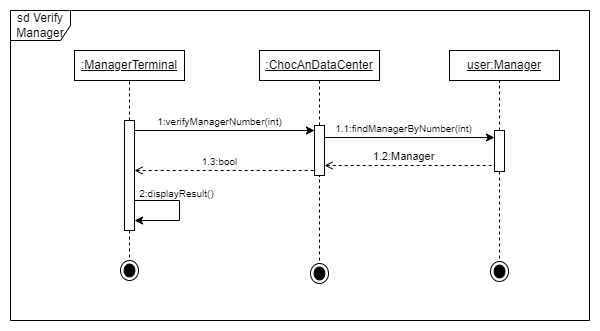

The diagram above was exported from draw.io. Its source (the exported page's mxGraphModel, read from the mxfile embedded in the PNG):
<mxGraphModel dx="880" dy="426" grid="1" gridSize="10" guides="1" tooltips="1" connect="1" arrows="1" fold="1" page="1" pageScale="1" pageWidth="850" pageHeight="1100" math="0" shadow="0">
  <root>
    <mxCell id="0" />
    <mxCell id="1" parent="0" />
    <mxCell id="7ErHv3x1VgtGj3aBP4I6-1" value="&lt;u&gt;:ManagerTerminal&lt;/u&gt;" style="html=1;whiteSpace=wrap;" parent="1" vertex="1">
      <mxGeometry x="105" y="90" width="110" height="30" as="geometry" />
    </mxCell>
    <mxCell id="7ErHv3x1VgtGj3aBP4I6-2" value="&lt;u&gt;:ChocAnDataCenter&lt;/u&gt;" style="html=1;whiteSpace=wrap;" parent="1" vertex="1">
      <mxGeometry x="290" y="90" width="120" height="30" as="geometry" />
    </mxCell>
    <mxCell id="7ErHv3x1VgtGj3aBP4I6-3" value="&lt;u&gt;user:Manager&lt;/u&gt;" style="html=1;whiteSpace=wrap;" parent="1" vertex="1">
      <mxGeometry x="480" y="90" width="110" height="30" as="geometry" />
    </mxCell>
    <mxCell id="1ri3c4OiX4hSRBuU_x4U-1" value="" style="html=1;points=[[0,0,0,0,5],[0,1,0,0,-5],[1,0,0,0,5],[1,1,0,0,-5]];perimeter=orthogonalPerimeter;outlineConnect=0;targetShapes=umlLifeline;portConstraint=eastwest;newEdgeStyle={&quot;curved&quot;:0,&quot;rounded&quot;:0};" parent="1" vertex="1">
      <mxGeometry x="155" y="160" width="10" height="110" as="geometry" />
    </mxCell>
    <mxCell id="TBMiLHb9y-7ohlfpvTaQ-1" value="" style="endArrow=classic;html=1;rounded=0;entryX=0;entryY=0;entryDx=0;entryDy=5;entryPerimeter=0;" parent="1" edge="1">
      <mxGeometry width="50" height="50" relative="1" as="geometry">
        <mxPoint x="165" y="170" as="sourcePoint" />
        <mxPoint x="345" y="170" as="targetPoint" />
      </mxGeometry>
    </mxCell>
    <mxCell id="rLJLjwTDTRNBHUxLaBLv-1" value="&lt;font style=&quot;font-size: 10px;&quot;&gt;1:verifyManagerNumber(int)&lt;/font&gt;" style="edgeLabel;html=1;align=center;verticalAlign=middle;resizable=0;points=[];labelBackgroundColor=none;" parent="TBMiLHb9y-7ohlfpvTaQ-1" connectable="0" vertex="1">
      <mxGeometry x="0.3143" y="2" relative="1" as="geometry">
        <mxPoint x="-34" y="-8" as="offset" />
      </mxGeometry>
    </mxCell>
    <mxCell id="rLJLjwTDTRNBHUxLaBLv-3" value="" style="endArrow=none;html=1;rounded=0;entryX=0.5;entryY=1;entryDx=0;entryDy=0;dashed=1;" parent="1" target="7ErHv3x1VgtGj3aBP4I6-1" edge="1">
      <mxGeometry width="50" height="50" relative="1" as="geometry">
        <mxPoint x="160" y="160" as="sourcePoint" />
        <mxPoint x="440" y="170" as="targetPoint" />
      </mxGeometry>
    </mxCell>
    <mxCell id="rLJLjwTDTRNBHUxLaBLv-4" value="" style="html=1;points=[[0,0,0,0,5],[0,1,0,0,-5],[1,0,0,0,5],[1,1,0,0,-5]];perimeter=orthogonalPerimeter;outlineConnect=0;targetShapes=umlLifeline;portConstraint=eastwest;newEdgeStyle={&quot;curved&quot;:0,&quot;rounded&quot;:0};" parent="1" vertex="1">
      <mxGeometry x="345" y="165" width="10" height="50" as="geometry" />
    </mxCell>
    <mxCell id="rLJLjwTDTRNBHUxLaBLv-6" value="" style="endArrow=none;html=1;rounded=0;entryX=0.5;entryY=1;entryDx=0;entryDy=0;dashed=1;" parent="1" source="rLJLjwTDTRNBHUxLaBLv-4" edge="1">
      <mxGeometry width="50" height="50" relative="1" as="geometry">
        <mxPoint x="350" y="160" as="sourcePoint" />
        <mxPoint x="350" y="120" as="targetPoint" />
      </mxGeometry>
    </mxCell>
    <mxCell id="rLJLjwTDTRNBHUxLaBLv-7" value="" style="endArrow=none;html=1;rounded=0;entryX=0;entryY=0;entryDx=0;entryDy=5;entryPerimeter=0;startArrow=open;startFill=0;endFill=0;dashed=1;" parent="1" edge="1">
      <mxGeometry width="50" height="50" relative="1" as="geometry">
        <mxPoint x="165" y="210" as="sourcePoint" />
        <mxPoint x="345" y="210" as="targetPoint" />
      </mxGeometry>
    </mxCell>
    <mxCell id="rLJLjwTDTRNBHUxLaBLv-8" value="&lt;font style=&quot;font-size: 10px;&quot;&gt;1.3:bool&lt;/font&gt;" style="edgeLabel;html=1;align=center;verticalAlign=middle;resizable=0;points=[];labelBackgroundColor=none;" parent="rLJLjwTDTRNBHUxLaBLv-7" connectable="0" vertex="1">
      <mxGeometry x="0.3143" y="2" relative="1" as="geometry">
        <mxPoint x="-34" y="-8" as="offset" />
      </mxGeometry>
    </mxCell>
    <mxCell id="rLJLjwTDTRNBHUxLaBLv-9" value="" style="endArrow=classic;html=1;rounded=0;" parent="1" edge="1">
      <mxGeometry width="50" height="50" relative="1" as="geometry">
        <mxPoint x="355" y="177" as="sourcePoint" />
        <mxPoint x="525" y="176.99999999999994" as="targetPoint" />
      </mxGeometry>
    </mxCell>
    <mxCell id="rLJLjwTDTRNBHUxLaBLv-10" value="&lt;font style=&quot;font-size: 10px;&quot;&gt;1.1:findManagerByNumber(int)&lt;/font&gt;" style="edgeLabel;html=1;align=center;verticalAlign=middle;resizable=0;points=[];labelBackgroundColor=none;" parent="rLJLjwTDTRNBHUxLaBLv-9" connectable="0" vertex="1">
      <mxGeometry x="0.3143" y="2" relative="1" as="geometry">
        <mxPoint x="-34" y="-8" as="offset" />
      </mxGeometry>
    </mxCell>
    <mxCell id="rLJLjwTDTRNBHUxLaBLv-12" value="" style="endArrow=none;html=1;rounded=0;entryX=0.5;entryY=1;entryDx=0;entryDy=0;dashed=1;" parent="1" source="rLJLjwTDTRNBHUxLaBLv-13" edge="1">
      <mxGeometry width="50" height="50" relative="1" as="geometry">
        <mxPoint x="530" y="160" as="sourcePoint" />
        <mxPoint x="530" y="120" as="targetPoint" />
      </mxGeometry>
    </mxCell>
    <mxCell id="rLJLjwTDTRNBHUxLaBLv-13" value="" style="html=1;points=[[0,0,0,0,5],[0,1,0,0,-5],[1,0,0,0,5],[1,1,0,0,-5]];perimeter=orthogonalPerimeter;outlineConnect=0;targetShapes=umlLifeline;portConstraint=eastwest;newEdgeStyle={&quot;curved&quot;:0,&quot;rounded&quot;:0};" parent="1" vertex="1">
      <mxGeometry x="525" y="170" width="10" height="41" as="geometry" />
    </mxCell>
    <mxCell id="rLJLjwTDTRNBHUxLaBLv-14" value="" style="endArrow=none;html=1;rounded=0;entryX=0;entryY=0;entryDx=0;entryDy=5;entryPerimeter=0;startArrow=open;startFill=0;endFill=0;dashed=1;" parent="1" source="rLJLjwTDTRNBHUxLaBLv-4" edge="1">
      <mxGeometry width="50" height="50" relative="1" as="geometry">
        <mxPoint x="350" y="205" as="sourcePoint" />
        <mxPoint x="525" y="205" as="targetPoint" />
      </mxGeometry>
    </mxCell>
    <mxCell id="rLJLjwTDTRNBHUxLaBLv-15" value="1.2:Manager" style="edgeLabel;html=1;align=center;verticalAlign=middle;resizable=0;points=[];labelBackgroundColor=none;" parent="rLJLjwTDTRNBHUxLaBLv-14" connectable="0" vertex="1">
      <mxGeometry x="0.3143" y="2" relative="1" as="geometry">
        <mxPoint x="-34" y="-8" as="offset" />
      </mxGeometry>
    </mxCell>
    <mxCell id="NZHty2ArseLyzTGg7dWI-3" value="" style="endArrow=classic;html=1;rounded=0;" parent="1" edge="1">
      <mxGeometry width="50" height="50" relative="1" as="geometry">
        <mxPoint x="165" y="240" as="sourcePoint" />
        <mxPoint x="165" y="260" as="targetPoint" />
        <Array as="points">
          <mxPoint x="210" y="240" />
          <mxPoint x="210" y="260" />
        </Array>
      </mxGeometry>
    </mxCell>
    <mxCell id="NZHty2ArseLyzTGg7dWI-5" value="&lt;font style=&quot;font-size: 10px;&quot;&gt;2:displayResult()&lt;/font&gt;" style="edgeLabel;html=1;align=center;verticalAlign=middle;resizable=0;points=[];labelBackgroundColor=none;" parent="NZHty2ArseLyzTGg7dWI-3" connectable="0" vertex="1">
      <mxGeometry x="-0.6338" relative="1" as="geometry">
        <mxPoint x="21" y="-8" as="offset" />
      </mxGeometry>
    </mxCell>
    <mxCell id="pF2461VJz00wp6aQe1Fy-3" value="" style="endArrow=none;html=1;rounded=0;dashed=1;" edge="1" parent="1" source="pF2461VJz00wp6aQe1Fy-1">
      <mxGeometry width="50" height="50" relative="1" as="geometry">
        <mxPoint x="170" y="170" as="sourcePoint" />
        <mxPoint x="160" y="300" as="targetPoint" />
      </mxGeometry>
    </mxCell>
    <mxCell id="pF2461VJz00wp6aQe1Fy-4" value="" style="endArrow=none;html=1;rounded=0;dashed=1;" edge="1" parent="1" target="rLJLjwTDTRNBHUxLaBLv-4">
      <mxGeometry width="50" height="50" relative="1" as="geometry">
        <mxPoint x="350" y="300" as="sourcePoint" />
        <mxPoint x="170" y="310" as="targetPoint" />
      </mxGeometry>
    </mxCell>
    <mxCell id="pF2461VJz00wp6aQe1Fy-5" value="" style="endArrow=none;html=1;rounded=0;dashed=1;" edge="1" parent="1" source="rLJLjwTDTRNBHUxLaBLv-13">
      <mxGeometry width="50" height="50" relative="1" as="geometry">
        <mxPoint x="180" y="290" as="sourcePoint" />
        <mxPoint x="530" y="300" as="targetPoint" />
      </mxGeometry>
    </mxCell>
    <mxCell id="pF2461VJz00wp6aQe1Fy-7" value="" style="endArrow=none;html=1;rounded=0;dashed=1;" edge="1" parent="1" source="1ri3c4OiX4hSRBuU_x4U-1" target="pF2461VJz00wp6aQe1Fy-1">
      <mxGeometry width="50" height="50" relative="1" as="geometry">
        <mxPoint x="160" y="270" as="sourcePoint" />
        <mxPoint x="160" y="300" as="targetPoint" />
      </mxGeometry>
    </mxCell>
    <mxCell id="pF2461VJz00wp6aQe1Fy-1" value="" style="ellipse;html=1;shape=endState;fillColor=#000000;strokeColor=#000000;" vertex="1" parent="1">
      <mxGeometry x="151" y="300" width="18" height="20" as="geometry" />
    </mxCell>
    <mxCell id="pF2461VJz00wp6aQe1Fy-8" value="" style="ellipse;html=1;shape=endState;fillColor=#000000;strokeColor=#000000;" vertex="1" parent="1">
      <mxGeometry x="341" y="303" width="18" height="20" as="geometry" />
    </mxCell>
    <mxCell id="pF2461VJz00wp6aQe1Fy-9" value="" style="ellipse;html=1;shape=endState;fillColor=#000000;strokeColor=#000000;" vertex="1" parent="1">
      <mxGeometry x="521" y="301" width="18" height="20" as="geometry" />
    </mxCell>
    <mxCell id="HmDtbU2A6mEx4rFoGpVs-1" value="sd Verify Manager" style="shape=umlFrame;whiteSpace=wrap;html=1;pointerEvents=0;" vertex="1" parent="1">
      <mxGeometry x="41" y="50" width="579" height="310" as="geometry" />
    </mxCell>
  </root>
</mxGraphModel>